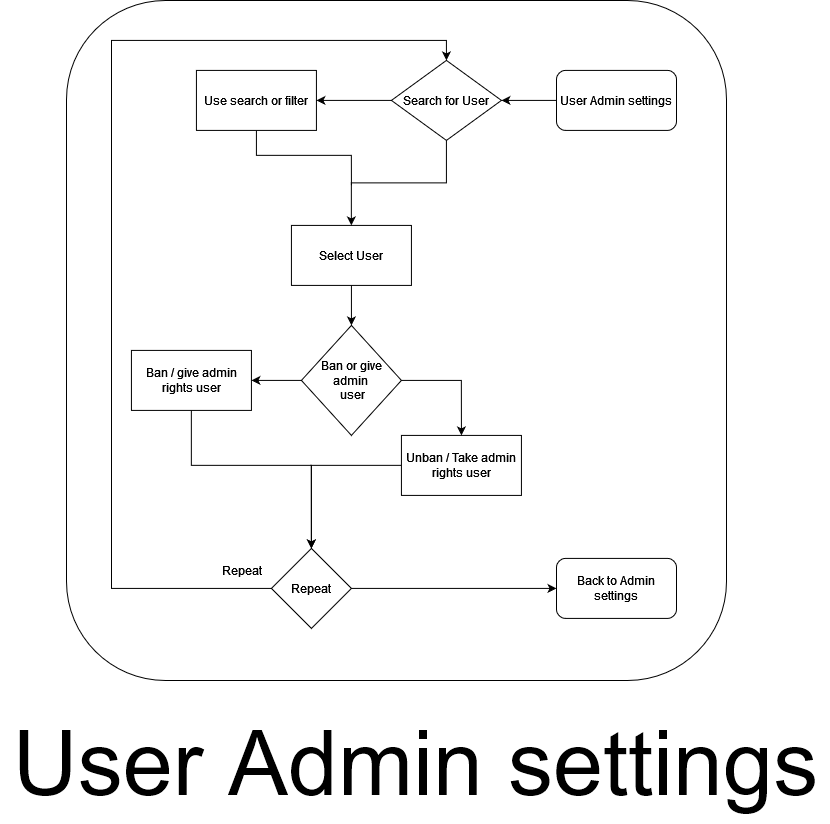

The diagram above was exported from draw.io. Its source (the exported page's mxGraphModel, read from the mxfile embedded in the PNG):
<mxGraphModel dx="3033" dy="-21" grid="1" gridSize="10" guides="1" tooltips="1" connect="1" arrows="1" fold="1" page="1" pageScale="1" pageWidth="827" pageHeight="1169" math="0" shadow="0">
  <root>
    <mxCell id="0" />
    <mxCell id="1" parent="0" />
    <mxCell id="-GzFkG3woqSRSp8kci43-484" value="" style="group" vertex="1" connectable="0" parent="1">
      <mxGeometry x="-120" y="1740" width="830" height="823" as="geometry" />
    </mxCell>
    <mxCell id="-GzFkG3woqSRSp8kci43-485" value="" style="rounded=1;whiteSpace=wrap;html=1;" vertex="1" parent="-GzFkG3woqSRSp8kci43-484">
      <mxGeometry x="66" width="660" height="680" as="geometry" />
    </mxCell>
    <mxCell id="-GzFkG3woqSRSp8kci43-486" value="Search for User" style="rhombus;whiteSpace=wrap;html=1;" vertex="1" parent="-GzFkG3woqSRSp8kci43-484">
      <mxGeometry x="390.93000000000006" y="59.909999999999854" width="110" height="80" as="geometry" />
    </mxCell>
    <mxCell id="-GzFkG3woqSRSp8kci43-487" value="Select User" style="whiteSpace=wrap;html=1;" vertex="1" parent="-GzFkG3woqSRSp8kci43-484">
      <mxGeometry x="290.93000000000006" y="224.90999999999985" width="120" height="60" as="geometry" />
    </mxCell>
    <mxCell id="-GzFkG3woqSRSp8kci43-488" value="" style="edgeStyle=orthogonalEdgeStyle;rounded=0;orthogonalLoop=1;jettySize=auto;html=1;" edge="1" parent="-GzFkG3woqSRSp8kci43-484" source="-GzFkG3woqSRSp8kci43-486" target="-GzFkG3woqSRSp8kci43-487">
      <mxGeometry relative="1" as="geometry" />
    </mxCell>
    <mxCell id="-GzFkG3woqSRSp8kci43-489" style="edgeStyle=orthogonalEdgeStyle;rounded=0;orthogonalLoop=1;jettySize=auto;html=1;endArrow=none;endFill=0;" edge="1" parent="-GzFkG3woqSRSp8kci43-484" source="-GzFkG3woqSRSp8kci43-490">
      <mxGeometry relative="1" as="geometry">
        <mxPoint x="350.93000000000006" y="184.90999999999985" as="targetPoint" />
        <Array as="points">
          <mxPoint x="255.93000000000006" y="154.90999999999985" />
          <mxPoint x="350.93000000000006" y="154.90999999999985" />
        </Array>
      </mxGeometry>
    </mxCell>
    <mxCell id="-GzFkG3woqSRSp8kci43-490" value="Use search or filter" style="whiteSpace=wrap;html=1;" vertex="1" parent="-GzFkG3woqSRSp8kci43-484">
      <mxGeometry x="195.93000000000006" y="69.90999999999985" width="120" height="60" as="geometry" />
    </mxCell>
    <mxCell id="-GzFkG3woqSRSp8kci43-491" value="" style="edgeStyle=orthogonalEdgeStyle;rounded=0;orthogonalLoop=1;jettySize=auto;html=1;" edge="1" parent="-GzFkG3woqSRSp8kci43-484" source="-GzFkG3woqSRSp8kci43-486" target="-GzFkG3woqSRSp8kci43-490">
      <mxGeometry relative="1" as="geometry" />
    </mxCell>
    <mxCell id="-GzFkG3woqSRSp8kci43-492" value="&lt;div&gt;Ban or give admin &lt;br&gt;&lt;/div&gt;&lt;div&gt;&amp;nbsp;user&lt;/div&gt;" style="rhombus;whiteSpace=wrap;html=1;" vertex="1" parent="-GzFkG3woqSRSp8kci43-484">
      <mxGeometry x="300.93000000000006" y="324.90999999999985" width="100" height="110" as="geometry" />
    </mxCell>
    <mxCell id="-GzFkG3woqSRSp8kci43-493" value="" style="edgeStyle=orthogonalEdgeStyle;rounded=0;orthogonalLoop=1;jettySize=auto;html=1;" edge="1" parent="-GzFkG3woqSRSp8kci43-484" source="-GzFkG3woqSRSp8kci43-487" target="-GzFkG3woqSRSp8kci43-492">
      <mxGeometry relative="1" as="geometry" />
    </mxCell>
    <mxCell id="-GzFkG3woqSRSp8kci43-494" value="Ban / give admin rights user" style="whiteSpace=wrap;html=1;" vertex="1" parent="-GzFkG3woqSRSp8kci43-484">
      <mxGeometry x="130.93000000000006" y="349.90999999999985" width="120" height="60" as="geometry" />
    </mxCell>
    <mxCell id="-GzFkG3woqSRSp8kci43-495" value="" style="edgeStyle=orthogonalEdgeStyle;rounded=0;orthogonalLoop=1;jettySize=auto;html=1;" edge="1" parent="-GzFkG3woqSRSp8kci43-484" source="-GzFkG3woqSRSp8kci43-492" target="-GzFkG3woqSRSp8kci43-494">
      <mxGeometry relative="1" as="geometry" />
    </mxCell>
    <mxCell id="-GzFkG3woqSRSp8kci43-496" value="Unban / Take admin rights user" style="whiteSpace=wrap;html=1;" vertex="1" parent="-GzFkG3woqSRSp8kci43-484">
      <mxGeometry x="400.93000000000006" y="434.90999999999985" width="120" height="60" as="geometry" />
    </mxCell>
    <mxCell id="-GzFkG3woqSRSp8kci43-497" value="" style="edgeStyle=orthogonalEdgeStyle;rounded=0;orthogonalLoop=1;jettySize=auto;html=1;entryX=0.5;entryY=0;entryDx=0;entryDy=0;exitX=1;exitY=0.5;exitDx=0;exitDy=0;" edge="1" parent="-GzFkG3woqSRSp8kci43-484" source="-GzFkG3woqSRSp8kci43-492" target="-GzFkG3woqSRSp8kci43-496">
      <mxGeometry relative="1" as="geometry" />
    </mxCell>
    <mxCell id="-GzFkG3woqSRSp8kci43-498" style="edgeStyle=orthogonalEdgeStyle;rounded=0;orthogonalLoop=1;jettySize=auto;html=1;entryX=0.5;entryY=0;entryDx=0;entryDy=0;" edge="1" parent="-GzFkG3woqSRSp8kci43-484" source="-GzFkG3woqSRSp8kci43-499" target="-GzFkG3woqSRSp8kci43-486">
      <mxGeometry relative="1" as="geometry">
        <Array as="points">
          <mxPoint x="110.93000000000006" y="587.9099999999999" />
          <mxPoint x="110.93000000000006" y="39.909999999999854" />
          <mxPoint x="445.93000000000006" y="39.909999999999854" />
        </Array>
      </mxGeometry>
    </mxCell>
    <mxCell id="-GzFkG3woqSRSp8kci43-499" value="Repeat" style="rhombus;whiteSpace=wrap;html=1;" vertex="1" parent="-GzFkG3woqSRSp8kci43-484">
      <mxGeometry x="270.93000000000006" y="547.9099999999999" width="80" height="80" as="geometry" />
    </mxCell>
    <mxCell id="-GzFkG3woqSRSp8kci43-500" style="edgeStyle=orthogonalEdgeStyle;rounded=0;orthogonalLoop=1;jettySize=auto;html=1;entryX=0.5;entryY=0;entryDx=0;entryDy=0;" edge="1" parent="-GzFkG3woqSRSp8kci43-484" source="-GzFkG3woqSRSp8kci43-494" target="-GzFkG3woqSRSp8kci43-499">
      <mxGeometry relative="1" as="geometry">
        <Array as="points">
          <mxPoint x="190.93000000000006" y="464.90999999999985" />
          <mxPoint x="310.93000000000006" y="464.90999999999985" />
        </Array>
      </mxGeometry>
    </mxCell>
    <mxCell id="-GzFkG3woqSRSp8kci43-501" value="" style="edgeStyle=orthogonalEdgeStyle;rounded=0;orthogonalLoop=1;jettySize=auto;html=1;" edge="1" parent="-GzFkG3woqSRSp8kci43-484" source="-GzFkG3woqSRSp8kci43-496" target="-GzFkG3woqSRSp8kci43-499">
      <mxGeometry relative="1" as="geometry" />
    </mxCell>
    <mxCell id="-GzFkG3woqSRSp8kci43-502" value="Repeat" style="text;html=1;align=center;verticalAlign=middle;resizable=0;points=[];autosize=1;strokeColor=none;fillColor=none;" vertex="1" parent="-GzFkG3woqSRSp8kci43-484">
      <mxGeometry x="210.93000000000006" y="554.9099999999999" width="60" height="30" as="geometry" />
    </mxCell>
    <mxCell id="-GzFkG3woqSRSp8kci43-503" value="" style="edgeStyle=orthogonalEdgeStyle;rounded=0;orthogonalLoop=1;jettySize=auto;html=1;" edge="1" parent="-GzFkG3woqSRSp8kci43-484" source="-GzFkG3woqSRSp8kci43-504" target="-GzFkG3woqSRSp8kci43-486">
      <mxGeometry relative="1" as="geometry" />
    </mxCell>
    <mxCell id="-GzFkG3woqSRSp8kci43-504" value="User Admin settings" style="rounded=1;whiteSpace=wrap;html=1;" vertex="1" parent="-GzFkG3woqSRSp8kci43-484">
      <mxGeometry x="556" y="69.90999999999985" width="120" height="60" as="geometry" />
    </mxCell>
    <mxCell id="-GzFkG3woqSRSp8kci43-505" value="Back to Admin settings" style="rounded=1;whiteSpace=wrap;html=1;" vertex="1" parent="-GzFkG3woqSRSp8kci43-484">
      <mxGeometry x="556" y="557.9099999999999" width="120" height="60" as="geometry" />
    </mxCell>
    <mxCell id="-GzFkG3woqSRSp8kci43-506" style="edgeStyle=orthogonalEdgeStyle;rounded=0;orthogonalLoop=1;jettySize=auto;html=1;entryX=0;entryY=0.5;entryDx=0;entryDy=0;" edge="1" parent="-GzFkG3woqSRSp8kci43-484" source="-GzFkG3woqSRSp8kci43-499" target="-GzFkG3woqSRSp8kci43-505">
      <mxGeometry relative="1" as="geometry" />
    </mxCell>
    <mxCell id="-GzFkG3woqSRSp8kci43-507" value="&lt;font style=&quot;font-size: 90px;&quot;&gt;User Admin settings&lt;/font&gt;" style="text;html=1;align=center;verticalAlign=middle;resizable=0;points=[];autosize=1;strokeColor=none;fillColor=none;" vertex="1" parent="-GzFkG3woqSRSp8kci43-484">
      <mxGeometry y="703" width="830" height="120" as="geometry" />
    </mxCell>
  </root>
</mxGraphModel>